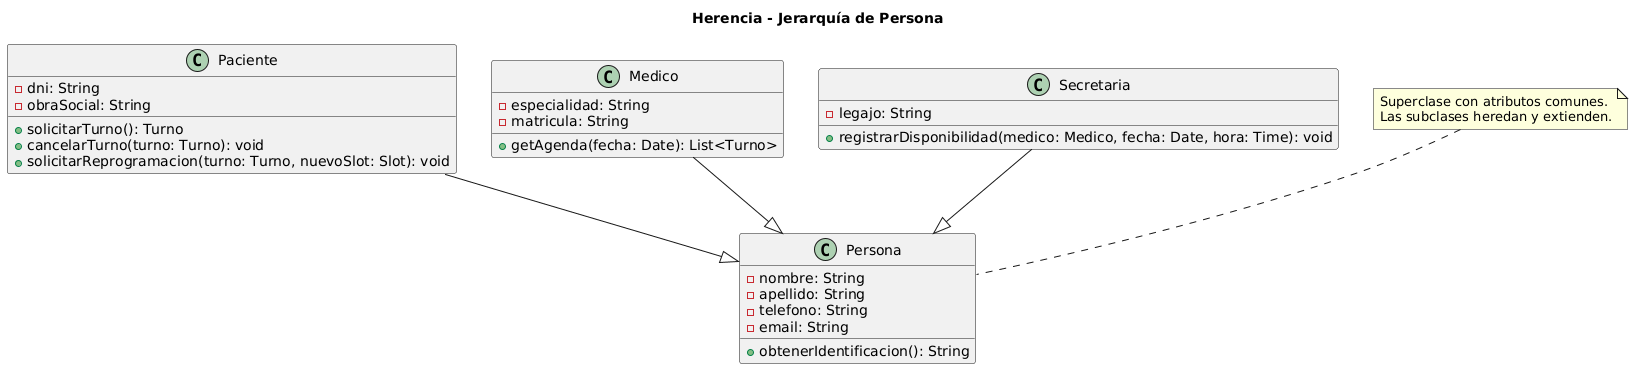

The diagram above was rendered by PlantUML. Its source (embedded in the PNG):
@startuml
title Herencia - Jerarquía de Persona

class Persona {
  - nombre: String
  - apellido: String
  - telefono: String
  - email: String
  + obtenerIdentificacion(): String
}

class Paciente {
  - dni: String
  - obraSocial: String
  + solicitarTurno(): Turno
  + cancelarTurno(turno: Turno): void
  + solicitarReprogramacion(turno: Turno, nuevoSlot: Slot): void
}

class Medico {
  - especialidad: String
  - matricula: String
  + getAgenda(fecha: Date): List<Turno>
}

class Secretaria {
  - legajo: String
  + registrarDisponibilidad(medico: Medico, fecha: Date, hora: Time): void
}

Paciente --|> Persona
Medico --|> Persona
Secretaria --|> Persona

note top of Persona
  Superclase con atributos comunes.
  Las subclases heredan y extienden.
end note
@enduml